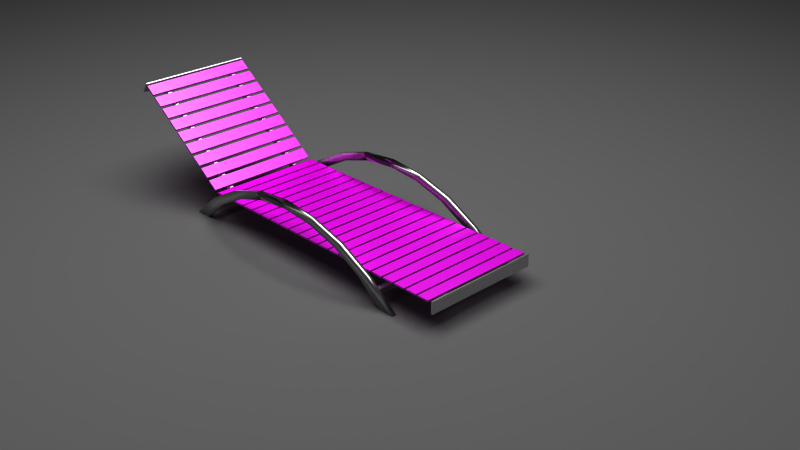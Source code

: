 # Source: chair_deck0000.blend  (saved by Blender 2.62.3; exported with 4.5.12 LTS)
import bpy
from mathutils import Matrix  # noqa: F401  (used for matrix-valued properties, if any)

bpy.ops.wm.read_factory_settings(use_empty=True)
scene = bpy.context.scene
scene.name = 'Scene'

# ---- collections
col_collection_1 = bpy.data.collections.new('Collection 1'); scene.collection.children.link(col_collection_1)

# ---- images (referenced by path relative to the original .blend; pixels are not part of the script)
import os
ASSET_DIR = os.environ.get("B2B_ASSET_DIR", "")  # directory of the original .blend (textures are referenced by path, not embedded)
HERE = os.path.dirname(os.path.abspath(__file__))  # packed textures are extracted next to this script under _unpacked/

def load_image(name, relpath, width, height, colorspace="sRGB"):
    """Load a texture the original file referenced (path relative to the .blend, or extracted next to this script)."""
    p = next((c for c in (os.path.join(HERE, relpath), os.path.join(ASSET_DIR, relpath)) if relpath and os.path.exists(c)), "")
    if p:
        img = bpy.data.images.load(p, check_existing=True)
        img.name = name
    else:  # same state as the original file: an image datablock whose file is absent (Cycles renders it pink)
        img = bpy.data.images.new(name, width, height)
        img.source = "FILE"
        img.filepath = "//" + (relpath or name)
    img.colorspace_settings.name = colorspace
    return img
img_wood0000_jpg = load_image('wood0000.jpg', 'wood0000.jpg', 1024, 1024, 'Non-Color')

# ---- materials (node trees are filled in below, after node groups)
mat_material = bpy.data.materials.new('Material')
mat_material.alpha_threshold = 0.0
mat_material.roughness = 0.5
mat_material.line_color = (0.0, 0.0, 0.0, 1.0)
mat_material_001 = bpy.data.materials.new('Material.001')
mat_material_001.alpha_threshold = 0.0
mat_material_001.roughness = 0.5
mat_material_001.line_color = (0.0, 0.0, 0.0, 1.0)
mat_chrome = bpy.data.materials.new('Chrome')
mat_chrome.alpha_threshold = 0.0
mat_chrome.roughness = 0.5
mat_chrome.line_color = (0.0, 0.0, 0.0, 1.0)
mat_wood = bpy.data.materials.new('Wood')
mat_wood.alpha_threshold = 0.0
mat_wood.roughness = 0.5
mat_wood.line_color = (0.0, 0.0, 0.0, 1.0)

# ---- material node trees
mat_material.use_nodes = True; mat_material.node_tree.nodes.clear()
_N = mat_material.node_tree.nodes; _L = mat_material.node_tree.links
n0 = _N.new('ShaderNodeOutputMaterial'); n0.name = 'Material Output'; n0.location = (300, 300)
n0.width = 120
n1 = _N.new('ShaderNodeEmission'); n1.name = 'Emission'; n1.location = (100, 300)
n1.width = 150
n1.inputs[0].default_value = (0.8, 0.8, 0.8, 1.0)
n1.inputs[1].default_value = 5.0
_L.new(n1.outputs[0], n0.inputs[0])
n0.is_active_output = True
mat_material_001.use_nodes = True; mat_material_001.node_tree.nodes.clear()
_N = mat_material_001.node_tree.nodes; _L = mat_material_001.node_tree.links
n0 = _N.new('ShaderNodeOutputMaterial'); n0.name = 'Material Output'; n0.location = (300, 300)
n0.width = 120
n1 = _N.new('ShaderNodeBsdfDiffuse'); n1.name = 'Diffuse BSDF'; n1.location = (10, 300)
n1.inputs[0].default_value = (0.3467, 0.3467, 0.3467, 1.0)
_L.new(n1.outputs[0], n0.inputs[0])
n0.is_active_output = True
mat_chrome.use_nodes = True; mat_chrome.node_tree.nodes.clear()
_N = mat_chrome.node_tree.nodes; _L = mat_chrome.node_tree.links
n0 = _N.new('ShaderNodeOutputMaterial'); n0.name = 'Material Output'; n0.location = (300, 300)
n0.width = 120
n1 = _N.new('ShaderNodeMixShader'); n1.name = 'Mix Shader'; n1.location = (100, 300)
n1.width = 150
n1.inputs[0].default_value = 0.7
n2 = _N.new('ShaderNodeBsdfDiffuse'); n2.name = 'Diffuse BSDF'; n2.location = (-100, 300)
n3 = _N.new('ShaderNodeBsdfAnisotropic'); n3.name = 'Glossy BSDF'; n3.location = (-100, 300)
n3.distribution = 'BECKMANN'
n3.inputs[1].default_value = 0.4472
_L.new(n1.outputs[0], n0.inputs[0])
_L.new(n2.outputs[0], n1.inputs[1])
_L.new(n3.outputs[0], n1.inputs[2])
n0.is_active_output = True
mat_wood.use_nodes = True; mat_wood.node_tree.nodes.clear()
_N = mat_wood.node_tree.nodes; _L = mat_wood.node_tree.links
n0 = _N.new('ShaderNodeOutputMaterial'); n0.name = 'Material Output'; n0.location = (300, 300)
n0.width = 120
n1 = _N.new('ShaderNodeMixShader'); n1.name = 'Mix Shader'; n1.location = (100, 300)
n1.width = 150
n1.inputs[0].default_value = 0.3
n2 = _N.new('ShaderNodeBsdfDiffuse'); n2.name = 'Diffuse BSDF'; n2.location = (-100, 300)
n3 = _N.new('ShaderNodeBsdfAnisotropic'); n3.name = 'Glossy BSDF'; n3.location = (-100, 300)
n3.distribution = 'BECKMANN'
n3.inputs[1].default_value = 0.4472
n4 = _N.new('ShaderNodeTexImage'); n4.name = 'Image Texture'; n4.location = (-300, 300)
n4.width = 150
n4.image = img_wood0000_jpg
n5 = _N.new('ShaderNodeTexCoord'); n5.name = 'Texture Coordinate'; n5.location = (-500, 300)
n5.width = 150
_L.new(n1.outputs[0], n0.inputs[0])
_L.new(n2.outputs[0], n1.inputs[1])
_L.new(n3.outputs[0], n1.inputs[2])
_L.new(n4.outputs[0], n2.inputs[0])
_L.new(n5.outputs[2], n4.inputs[0])
n0.is_active_output = True

# ---- world
world_world = bpy.data.worlds.new('World'); scene.world = world_world
world_world.color = (0.05088, 0.05088, 0.05088)
world_world.use_sun_shadow = False
world_world.sun_shadow_jitter_overblur = 0.0
world_world.cycles.sampling_method = 'MANUAL'
world_world.cycles.sample_map_resolution = 256

# ---- cameras
cam_camera = bpy.data.cameras.new('Camera')
cam_camera.clip_end = 100.0
cam_camera.lens = 45.0
cam_camera.sensor_width = 32.0
cam_camera.sensor_height = 18.0
cam_camera.ortho_scale = 7.314
cam_camera.dof.focus_distance = 0.0

# ---- meshes
me_plane_001 = bpy.data.meshes.new('Plane.001')
me_plane_001.from_pydata([(1.0, -1.0, 0.0), (-1.0, -1.0, 0.0), (1.0, 1.0, 0.0), (-1.0, 1.0, 0.0)], [], [(2, 3, 1, 0)])
me_plane_001.materials.append(mat_material)
me_plane_001.use_remesh_preserve_volume = False
me_plane_001.use_remesh_preserve_attributes = False
me_plane_001.use_mirror_vertex_groups = False
me_plane_001.update()
me_plane = bpy.data.meshes.new('Plane')
me_plane.from_pydata([(1.0, -1.0, 0.0), (-1.0, -1.0, 0.0), (1.0, 1.0, 0.0), (-1.0, 1.0, 0.0)], [], [(2, 3, 1, 0)])
me_plane.materials.append(mat_material_001)
me_plane.use_remesh_preserve_volume = False
me_plane.use_remesh_preserve_attributes = False
me_plane.use_mirror_vertex_groups = False
me_plane.update()
me_circle = bpy.data.meshes.new('Circle')
me_circle.from_pydata([(1.141, 0.5407, 0.2945), (1.141, 0.5407, -0.2945), (1.093, 0.5041, -0.2945), (1.093, 0.5041, 0.2945), (1.146, 0.5344, 0.2945), (1.146, 0.5344, -0.2945), (1.097, 0.4977, -0.2945), (1.097, 0.4977, 0.2945), (1.08, 0.4949, 0.2945), (1.08, 0.4949, -0.2945), (1.032, 0.4582, -0.2945), (1.032, 0.4582, 0.2945), (1.085, 0.4886, 0.2945), (1.085, 0.4886, -0.2945), (1.037, 0.4519, -0.2945), (1.037, 0.4519, 0.2945), (1.02, 0.4491, 0.2945), (1.02, 0.4491, -0.2945), (0.9711, 0.4124, -0.2945), (0.9711, 0.4124, 0.2945), (1.024, 0.4427, 0.2945), (1.024, 0.4427, -0.2945), (0.9759, 0.406, -0.2945), (0.9759, 0.406, 0.2945), (0.959, 0.4032, 0.2945), (0.959, 0.4032, -0.2945), (0.9105, 0.3665, -0.2945), (0.9105, 0.3665, 0.2945), (0.9638, 0.3969, 0.2945), (0.9638, 0.3969, -0.2945), (0.9152, 0.3602, -0.2945), (0.9152, 0.3602, 0.2945), (0.8983, 0.3574, 0.2945), (0.8983, 0.3574, -0.2945), (0.8498, 0.3207, -0.2945), (0.8498, 0.3207, 0.2945), (0.9031, 0.351, 0.2945), (0.9031, 0.351, -0.2945), (0.8546, 0.3144, -0.2945), (0.8546, 0.3144, 0.2945), (0.8376, 0.3115, 0.2945), (0.8376, 0.3115, -0.2945), (0.7891, 0.2749, -0.2945), (0.7891, 0.2749, 0.2945), (0.8424, 0.3052, 0.2945), (0.8424, 0.3052, -0.2945), (0.7939, 0.2685, -0.2945), (0.7939, 0.2685, 0.2945), (0.7769, 0.2657, 0.2945), (0.7769, 0.2657, -0.2945), (0.7284, 0.229, -0.2945), (0.7284, 0.229, 0.2945), (0.7817, 0.2594, 0.2945), (0.7817, 0.2594, -0.2945), (0.7332, 0.2227, -0.2945), (0.7332, 0.2227, 0.2945), (0.7163, 0.2198, 0.2945), (0.7163, 0.2198, -0.2945), (0.6677, 0.1832, -0.2945), (0.6677, 0.1832, 0.2945), (0.721, 0.2135, 0.2945), (0.721, 0.2135, -0.2945), (0.6725, 0.1768, -0.2945), (0.6725, 0.1768, 0.2945), (0.6556, 0.174, 0.2945), (0.6556, 0.174, -0.2945), (0.607, 0.1373, -0.2945), (0.607, 0.1373, 0.2945), (0.6604, 0.1677, 0.2945), (0.6604, 0.1677, -0.2945), (0.6118, 0.131, -0.2945), (0.6118, 0.131, 0.2945), (1.185, 0.5029, 0.2945), (1.185, 0.5029, -0.2945), (1.15, 0.5528, -0.2945), (1.15, 0.5528, 0.2945), (1.178, 0.4984, 0.2945), (1.178, 0.4984, -0.2945), (1.143, 0.5482, -0.2945), (1.143, 0.5482, 0.2945), (-0.8923, 0.0733, 0.2945), (-0.8923, 0.0733, -0.2945), (-0.8923, 0.1341, -0.2945), (-0.8923, 0.1341, 0.2945), (-0.9002, 0.0733, 0.2945), (-0.9002, 0.0733, -0.2945), (-0.9002, 0.1341, -0.2945), (-0.9002, 0.1341, 0.2945), (-0.8741, 0.1224, 0.2945), (-0.8741, 0.1224, -0.2945), (-0.8132, 0.1224, -0.2945), (-0.8132, 0.1224, 0.2945), (-0.8741, 0.1303, 0.2945), (-0.8741, 0.1303, -0.2945), (-0.8132, 0.1303, -0.2945), (-0.8132, 0.1303, 0.2945), (-0.8041, 0.1224, 0.2945), (-0.8041, 0.1224, -0.2945), (-0.7432, 0.1224, -0.2945), (-0.7432, 0.1224, 0.2945), (-0.8041, 0.1303, 0.2945), (-0.8041, 0.1303, -0.2945), (-0.7432, 0.1303, -0.2945), (-0.7432, 0.1303, 0.2945), (-0.7341, 0.1224, 0.2945), (-0.7341, 0.1224, -0.2945), (-0.6733, 0.1224, -0.2945), (-0.6733, 0.1224, 0.2945), (-0.7341, 0.1303, 0.2945), (-0.7341, 0.1303, -0.2945), (-0.6733, 0.1303, -0.2945), (-0.6733, 0.1303, 0.2945), (-0.6641, 0.1224, 0.2945), (-0.6641, 0.1224, -0.2945), (-0.6033, 0.1224, -0.2945), (-0.6033, 0.1224, 0.2945), (-0.6641, 0.1303, 0.2945), (-0.6641, 0.1303, -0.2945), (-0.6033, 0.1303, -0.2945), (-0.6033, 0.1303, 0.2945), (-0.5942, 0.1224, 0.2945), (-0.5942, 0.1224, -0.2945), (-0.5333, 0.1224, -0.2945), (-0.5333, 0.1224, 0.2945), (-0.5942, 0.1303, 0.2945), (-0.5942, 0.1303, -0.2945), (-0.5333, 0.1303, -0.2945), (-0.5333, 0.1303, 0.2945), (-0.5242, 0.1224, 0.2945), (-0.5242, 0.1224, -0.2945), (-0.4634, 0.1224, -0.2945), (-0.4634, 0.1224, 0.2945), (-0.5242, 0.1303, 0.2945), (-0.5242, 0.1303, -0.2945), (-0.4634, 0.1303, -0.2945), (-0.4634, 0.1303, 0.2945), (-0.4542, 0.1224, 0.2945), (-0.4542, 0.1224, -0.2945), (-0.3934, 0.1224, -0.2945), (-0.3934, 0.1224, 0.2945), (-0.4542, 0.1303, 0.2945), (-0.4542, 0.1303, -0.2945), (-0.3934, 0.1303, -0.2945), (-0.3934, 0.1303, 0.2945), (-0.3843, 0.1224, 0.2945), (-0.3843, 0.1224, -0.2945), (-0.3234, 0.1224, -0.2945), (-0.3234, 0.1224, 0.2945), (-0.3843, 0.1303, 0.2945), (-0.3843, 0.1303, -0.2945), (-0.3234, 0.1303, -0.2945), (-0.3234, 0.1303, 0.2945), (-0.3143, 0.1224, 0.2945), (-0.3143, 0.1224, -0.2945), (-0.2535, 0.1224, -0.2945), (-0.2535, 0.1224, 0.2945), (-0.3143, 0.1303, 0.2945), (-0.3143, 0.1303, -0.2945), (-0.2535, 0.1303, -0.2945), (-0.2535, 0.1303, 0.2945), (-0.2443, 0.1224, 0.2945), (-0.2443, 0.1224, -0.2945), (-0.1835, 0.1224, -0.2945), (-0.1835, 0.1224, 0.2945), (-0.2443, 0.1303, 0.2945), (-0.2443, 0.1303, -0.2945), (-0.1835, 0.1303, -0.2945), (-0.1835, 0.1303, 0.2945), (-0.1744, 0.1224, 0.2945), (-0.1744, 0.1224, -0.2945), (-0.1135, 0.1224, -0.2945), (-0.1135, 0.1224, 0.2945), (-0.1744, 0.1303, 0.2945), (-0.1744, 0.1303, -0.2945), (-0.1135, 0.1303, -0.2945), (-0.1135, 0.1303, 0.2945), (-0.1044, 0.1224, 0.2945), (-0.1044, 0.1224, -0.2945), (-0.04354, 0.1224, -0.2945), (-0.04354, 0.1224, 0.2945), (-0.1044, 0.1303, 0.2945), (-0.1044, 0.1303, -0.2945), (-0.04354, 0.1303, -0.2945), (-0.04354, 0.1303, 0.2945), (-0.03441, 0.1224, 0.2945), (-0.03441, 0.1224, -0.2945), (0.02643, 0.1224, -0.2945), (0.02643, 0.1224, 0.2945), (-0.03441, 0.1303, 0.2945), (-0.03441, 0.1303, -0.2945), (0.02643, 0.1303, -0.2945), (0.02643, 0.1303, 0.2945), (0.03556, 0.1224, 0.2945), (0.03556, 0.1224, -0.2945), (0.0964, 0.1224, -0.2945), (0.0964, 0.1224, 0.2945), (0.03556, 0.1303, 0.2945), (0.03556, 0.1303, -0.2945), (0.0964, 0.1303, -0.2945), (0.0964, 0.1303, 0.2945), (0.1055, 0.1224, 0.2945), (0.1055, 0.1224, -0.2945), (0.1664, 0.1224, -0.2945), (0.1664, 0.1224, 0.2945), (0.1055, 0.1303, 0.2945), (0.1055, 0.1303, -0.2945), (0.1664, 0.1303, -0.2945), (0.1664, 0.1303, 0.2945), (0.1755, 0.1224, 0.2945), (0.1755, 0.1224, -0.2945), (0.2363, 0.1224, -0.2945), (0.2363, 0.1224, 0.2945), (0.1755, 0.1303, 0.2945), (0.1755, 0.1303, -0.2945), (0.2363, 0.1303, -0.2945), (0.2363, 0.1303, 0.2945), (0.2455, 0.1224, 0.2945), (0.2455, 0.1224, -0.2945), (0.3063, 0.1224, -0.2945), (0.3063, 0.1224, 0.2945), (0.2455, 0.1303, 0.2945), (0.2455, 0.1303, -0.2945), (0.3063, 0.1303, -0.2945), (0.3063, 0.1303, 0.2945), (0.3154, 0.1224, 0.2945), (0.3154, 0.1224, -0.2945), (0.3763, 0.1224, -0.2945), (0.3763, 0.1224, 0.2945), (0.3154, 0.1303, 0.2945), (0.3154, 0.1303, -0.2945), (0.3763, 0.1303, -0.2945), (0.3763, 0.1303, 0.2945), (0.3854, 0.1224, 0.2945), (0.3854, 0.1224, -0.2945), (0.4463, 0.1224, -0.2945), (0.4463, 0.1224, 0.2945), (0.3854, 0.1303, 0.2945), (0.3854, 0.1303, -0.2945), (0.4463, 0.1303, -0.2945), (0.4463, 0.1303, 0.2945), (0.4554, 0.1224, 0.2945), (0.4554, 0.1224, -0.2945), (0.5162, 0.1224, -0.2945), (0.5162, 0.1224, 0.2945), (0.4554, 0.1303, 0.2945), (0.4554, 0.1303, -0.2945), (0.5162, 0.1303, -0.2945), (0.5162, 0.1303, 0.2945), (0.5254, 0.1224, 0.2945), (0.5254, 0.1224, -0.2945), (0.5862, 0.1224, -0.2945), (0.5862, 0.1224, 0.2945), (0.5254, 0.1303, 0.2945), (0.5254, 0.1303, -0.2945), (0.5862, 0.1303, -0.2945), (0.5862, 0.1303, 0.2945), (0.5821, 0.05459, 0.3202), (0.5821, 0.05459, -0.3202), (0.6088, 0.05459, -0.3202), (0.6088, 0.05459, 0.3202), (0.5821, 0.08124, 0.3202), (0.5821, 0.08124, -0.3202), (0.6088, 0.08124, -0.3202), (0.6088, 0.08124, 0.3202), (-0.6065, 0.05459, 0.3202), (-0.6065, 0.05459, -0.3202), (-0.5798, 0.05459, -0.3202), (-0.5798, 0.05459, 0.3202), (-0.6065, 0.08124, 0.3202), (-0.6065, 0.08124, -0.3202), (-0.5798, 0.08124, -0.3202), (-0.5798, 0.08124, 0.3202), (-0.8909, 0.08245, 0.2082), (-0.8909, 0.08245, 0.188), (1.172, 0.5127, 0.188), (1.172, 0.5127, 0.2082), (-0.8909, 0.1221, 0.2082), (-0.8909, 0.1221, 0.188), (1.153, 0.539, 0.188), (1.153, 0.539, 0.2082), (0.6043, 0.08245, 0.2082), (0.6043, 0.1221, 0.2082), (0.6043, 0.08245, 0.188), (0.6043, 0.1221, 0.188), (-0.8909, 0.08245, -0.188), (-0.8909, 0.08245, -0.2082), (1.172, 0.5127, -0.2082), (1.172, 0.5127, -0.188), (-0.8909, 0.1221, -0.188), (-0.8909, 0.1221, -0.2082), (1.153, 0.539, -0.2082), (1.153, 0.539, -0.188), (0.6043, 0.08245, -0.188), (0.6043, 0.1221, -0.188), (0.6043, 0.08245, -0.2082), (0.6043, 0.1221, -0.2082), (0.0, 0.2953, -0.317), (-0.1951, 0.2761, -0.317), (-0.3827, 0.2192, -0.317), (-0.5556, 0.1268, -0.317), (-0.7071, 0.002406, -0.317), (0.7071, 0.002407, -0.317), (0.5556, 0.1268, -0.317), (0.3827, 0.2192, -0.317), (0.1951, 0.2761, -0.317), (0.0, 0.2953, -0.3368), (-0.1951, 0.2761, -0.3368), (-0.3827, 0.2192, -0.3368), (-0.5556, 0.1268, -0.3368), (-0.7071, 0.002406, -0.3368), (0.7071, 0.002407, -0.3368), (0.5556, 0.1268, -0.3368), (0.3827, 0.2192, -0.3368), (0.1951, 0.2761, -0.3368), (-6.344e-08, 0.259, -0.3181), (-0.1725, 0.242, -0.3181), (-0.3384, 0.1917, -0.3181), (-0.4914, 0.11, -0.3181), (-0.6254, 3.159e-06, -0.3181), (0.6254, 3.994e-06, -0.3181), (0.4914, 0.11, -0.3181), (0.3384, 0.1917, -0.3181), (0.1725, 0.242, -0.3181), (-6.344e-08, 0.259, -0.3356), (-0.1725, 0.242, -0.3356), (-0.3384, 0.1917, -0.3356), (-0.4914, 0.11, -0.3356), (-0.6254, 3.159e-06, -0.3356), (0.6254, 3.994e-06, -0.3356), (0.4914, 0.11, -0.3356), (0.3384, 0.1917, -0.3356), (0.1725, 0.242, -0.3356), (0.0, 0.2953, 0.317), (-0.1951, 0.2761, 0.317), (-0.3827, 0.2192, 0.317), (-0.5556, 0.1268, 0.317), (-0.7071, 0.002406, 0.317), (0.7071, 0.002407, 0.317), (0.5556, 0.1268, 0.317), (0.3827, 0.2192, 0.317), (0.1951, 0.2761, 0.317), (0.0, 0.2953, 0.3368), (-0.1951, 0.2761, 0.3368), (-0.3827, 0.2192, 0.3368), (-0.5556, 0.1268, 0.3368), (-0.7071, 0.002406, 0.3368), (0.7071, 0.002407, 0.3368), (0.5556, 0.1268, 0.3368), (0.3827, 0.2192, 0.3368), (0.1951, 0.2761, 0.3368), (-6.344e-08, 0.259, 0.3181), (-0.1725, 0.242, 0.3181), (-0.3384, 0.1917, 0.3181), (-0.4914, 0.11, 0.3181), (-0.6254, 3.159e-06, 0.3181), (0.6254, 3.994e-06, 0.3181), (0.4914, 0.11, 0.3181), (0.3384, 0.1917, 0.3181), (0.1725, 0.242, 0.3181), (-6.344e-08, 0.259, 0.3356), (-0.1725, 0.242, 0.3356), (-0.3384, 0.1917, 0.3356), (-0.4914, 0.11, 0.3356), (-0.6254, 3.159e-06, 0.3356), (0.6254, 3.994e-06, 0.3356), (0.4914, 0.11, 0.3356), (0.3384, 0.1917, 0.3356), (0.1725, 0.242, 0.3356)], [], [(4, 5, 1, 0), (5, 6, 2, 1), (6, 7, 3, 2), (7, 4, 0, 3), (0, 1, 2, 3), (7, 6, 5, 4), (12, 13, 9, 8), (13, 14, 10, 9), (14, 15, 11, 10), (15, 12, 8, 11), (8, 9, 10, 11), (15, 14, 13, 12), (20, 21, 17, 16), (21, 22, 18, 17), (22, 23, 19, 18), (23, 20, 16, 19), (16, 17, 18, 19), (23, 22, 21, 20), (28, 29, 25, 24), (29, 30, 26, 25), (30, 31, 27, 26), (31, 28, 24, 27), (24, 25, 26, 27), (31, 30, 29, 28), (36, 37, 33, 32), (37, 38, 34, 33), (38, 39, 35, 34), (39, 36, 32, 35), (32, 33, 34, 35), (39, 38, 37, 36), (44, 45, 41, 40), (45, 46, 42, 41), (46, 47, 43, 42), (47, 44, 40, 43), (40, 41, 42, 43), (47, 46, 45, 44), (52, 53, 49, 48), (53, 54, 50, 49), (54, 55, 51, 50), (55, 52, 48, 51), (48, 49, 50, 51), (55, 54, 53, 52), (60, 61, 57, 56), (61, 62, 58, 57), (62, 63, 59, 58), (63, 60, 56, 59), (56, 57, 58, 59), (63, 62, 61, 60), (68, 69, 65, 64), (69, 70, 66, 65), (70, 71, 67, 66), (71, 68, 64, 67), (64, 65, 66, 67), (71, 70, 69, 68), (76, 77, 73, 72), (77, 78, 74, 73), (78, 79, 75, 74), (79, 76, 72, 75), (72, 73, 74, 75), (79, 78, 77, 76), (84, 85, 81, 80), (85, 86, 82, 81), (86, 87, 83, 82), (87, 84, 80, 83), (80, 81, 82, 83), (87, 86, 85, 84), (92, 93, 89, 88), (93, 94, 90, 89), (94, 95, 91, 90), (95, 92, 88, 91), (88, 89, 90, 91), (95, 94, 93, 92), (100, 101, 97, 96), (101, 102, 98, 97), (102, 103, 99, 98), (103, 100, 96, 99), (96, 97, 98, 99), (103, 102, 101, 100), (108, 109, 105, 104), (109, 110, 106, 105), (110, 111, 107, 106), (111, 108, 104, 107), (104, 105, 106, 107), (111, 110, 109, 108), (116, 117, 113, 112), (117, 118, 114, 113), (118, 119, 115, 114), (119, 116, 112, 115), (112, 113, 114, 115), (119, 118, 117, 116), (124, 125, 121, 120), (125, 126, 122, 121), (126, 127, 123, 122), (127, 124, 120, 123), (120, 121, 122, 123), (127, 126, 125, 124), (132, 133, 129, 128), (133, 134, 130, 129), (134, 135, 131, 130), (135, 132, 128, 131), (128, 129, 130, 131), (135, 134, 133, 132), (140, 141, 137, 136), (141, 142, 138, 137), (142, 143, 139, 138), (143, 140, 136, 139), (136, 137, 138, 139), (143, 142, 141, 140), (148, 149, 145, 144), (149, 150, 146, 145), (150, 151, 147, 146), (151, 148, 144, 147), (144, 145, 146, 147), (151, 150, 149, 148), (156, 157, 153, 152), (157, 158, 154, 153), (158, 159, 155, 154), (159, 156, 152, 155), (152, 153, 154, 155), (159, 158, 157, 156), (164, 165, 161, 160), (165, 166, 162, 161), (166, 167, 163, 162), (167, 164, 160, 163), (160, 161, 162, 163), (167, 166, 165, 164), (172, 173, 169, 168), (173, 174, 170, 169), (174, 175, 171, 170), (175, 172, 168, 171), (168, 169, 170, 171), (175, 174, 173, 172), (180, 181, 177, 176), (181, 182, 178, 177), (182, 183, 179, 178), (183, 180, 176, 179), (176, 177, 178, 179), (183, 182, 181, 180), (188, 189, 185, 184), (189, 190, 186, 185), (190, 191, 187, 186), (191, 188, 184, 187), (184, 185, 186, 187), (191, 190, 189, 188), (196, 197, 193, 192), (197, 198, 194, 193), (198, 199, 195, 194), (199, 196, 192, 195), (192, 193, 194, 195), (199, 198, 197, 196), (204, 205, 201, 200), (205, 206, 202, 201), (206, 207, 203, 202), (207, 204, 200, 203), (200, 201, 202, 203), (207, 206, 205, 204), (212, 213, 209, 208), (213, 214, 210, 209), (214, 215, 211, 210), (215, 212, 208, 211), (208, 209, 210, 211), (215, 214, 213, 212), (220, 221, 217, 216), (221, 222, 218, 217), (222, 223, 219, 218), (223, 220, 216, 219), (216, 217, 218, 219), (223, 222, 221, 220), (228, 229, 225, 224), (229, 230, 226, 225), (230, 231, 227, 226), (231, 228, 224, 227), (224, 225, 226, 227), (231, 230, 229, 228), (236, 237, 233, 232), (237, 238, 234, 233), (238, 239, 235, 234), (239, 236, 232, 235), (232, 233, 234, 235), (239, 238, 237, 236), (244, 245, 241, 240), (245, 246, 242, 241), (246, 247, 243, 242), (247, 244, 240, 243), (240, 241, 242, 243), (247, 246, 245, 244), (252, 253, 249, 248), (253, 254, 250, 249), (254, 255, 251, 250), (255, 252, 248, 251), (248, 249, 250, 251), (255, 254, 253, 252), (260, 261, 257, 256), (261, 262, 258, 257), (262, 263, 259, 258), (263, 260, 256, 259), (256, 257, 258, 259), (263, 262, 261, 260), (268, 269, 265, 264), (269, 270, 266, 265), (270, 271, 267, 266), (271, 268, 264, 267), (264, 265, 266, 267), (271, 270, 269, 268), (276, 277, 273, 272), (282, 283, 278, 274), (278, 279, 275, 274), (280, 281, 276, 272), (280, 282, 274, 275), (281, 283, 277, 276), (283, 281, 279, 278), (282, 280, 272, 273), (281, 280, 275, 279), (283, 282, 273, 277), (288, 289, 285, 284), (294, 295, 290, 286), (290, 291, 287, 286), (292, 293, 288, 284), (292, 294, 286, 287), (293, 295, 289, 288), (295, 293, 291, 290), (294, 292, 284, 285), (293, 292, 287, 291), (295, 294, 285, 289), (308, 299, 298, 307), (311, 302, 301, 310), (309, 300, 299, 308), (312, 303, 302, 311), (313, 304, 303, 312), (306, 297, 296, 305), (313, 304, 296, 305), (307, 298, 297, 306), (326, 325, 316, 317), (329, 328, 319, 320), (327, 326, 317, 318), (330, 329, 320, 321), (331, 330, 321, 322), (324, 323, 314, 315), (331, 323, 314, 322), (325, 324, 315, 316), (311, 310, 328, 329), (322, 321, 303, 304), (315, 314, 296, 297), (312, 311, 329, 330), (322, 314, 296, 304), (316, 315, 297, 298), (300, 309, 327, 318), (313, 312, 330, 331), (306, 305, 323, 324), (317, 316, 298, 299), (313, 305, 323, 331), (307, 306, 324, 325), (318, 317, 299, 300), (319, 328, 310, 301), (308, 307, 325, 326), (320, 319, 301, 302), (309, 308, 326, 327), (321, 320, 302, 303), (343, 334, 335, 344), (346, 337, 338, 347), (344, 335, 336, 345), (347, 338, 339, 348), (348, 339, 340, 349), (341, 332, 333, 342), (341, 332, 340, 349), (342, 333, 334, 343), (353, 352, 361, 362), (356, 355, 364, 365), (354, 353, 362, 363), (357, 356, 365, 366), (358, 357, 366, 367), (351, 350, 359, 360), (358, 350, 359, 367), (352, 351, 360, 361), (365, 364, 346, 347), (340, 339, 357, 358), (333, 332, 350, 351), (366, 365, 347, 348), (340, 332, 350, 358), (334, 333, 351, 352), (354, 363, 345, 336), (367, 366, 348, 349), (360, 359, 341, 342), (335, 334, 352, 353), (367, 359, 341, 349), (361, 360, 342, 343), (336, 335, 353, 354), (337, 346, 364, 355), (362, 361, 343, 344), (338, 337, 355, 356), (363, 362, 344, 345), (339, 338, 356, 357)])
me_circle.polygons.foreach_set('use_smooth', [0, 0, 0, 0, 0, 0, 0, 0, 0, 0, 0, 0, 0, 0, 0, 0, 0, 0, 0, 0, 0, 0, 0, 0, 0, 0, 0, 0, 0, 0, 0, 0, 0, 0, 0, 0, 0, 0, 0, 0, 0, 0, 0, 0, 0, 0, 0, 0, 0, 0, 0, 0, 0, 0, 0, 0, 0, 0, 0, 0, 0, 0, 0, 0, 0, 0, 0, 0, 0, 0, 0, 0, 0, 0, 0, 0, 0, 0, 0, 0, 0, 0, 0, 0, 0, 0, 0, 0, 0, 0, 0, 0, 0, 0, 0, 0, 0, 0, 0, 0, 0, 0, 0, 0, 0, 0, 0, 0, 0, 0, 0, 0, 0, 0, 0, 0, 0, 0, 0, 0, 0, 0, 0, 0, 0, 0, 0, 0, 0, 0, 0, 0, 0, 0, 0, 0, 0, 0, 0, 0, 0, 0, 0, 0, 0, 0, 0, 0, 0, 0, 0, 0, 0, 0, 0, 0, 0, 0, 0, 0, 0, 0, 0, 0, 0, 0, 0, 0, 0, 0, 0, 0, 0, 0, 0, 0, 0, 0, 0, 0, 0, 0, 0, 0, 0, 0, 0, 0, 0, 0, 0, 0, 0, 0, 0, 0, 0, 0, 0, 0, 0, 0, 0, 0, 0, 0, 0, 0, 0, 0, 0, 0, 0, 0, 0, 0, 0, 0, 0, 0, 0, 0, 0, 0, 1, 1, 1, 1, 1, 1, 1, 1, 1, 1, 1, 1, 1, 1, 1, 1, 1, 1, 1, 1, 1, 1, 1, 1, 1, 1, 1, 1, 1, 1, 1, 1, 1, 1, 1, 1, 1, 1, 1, 1, 1, 1, 1, 1, 1, 1, 1, 1, 1, 1, 1, 1, 1, 1, 1, 1, 1, 1, 1, 1, 1, 1, 1, 1, 1, 1, 1, 1])
me_circle.polygons.foreach_set('material_index', [1, 1, 1, 1, 1, 1, 1, 1, 1, 1, 1, 1, 1, 1, 1, 1, 1, 1, 1, 1, 1, 1, 1, 1, 1, 1, 1, 1, 1, 1, 1, 1, 1, 1, 1, 1, 1, 1, 1, 1, 1, 1, 1, 1, 1, 1, 1, 1, 1, 1, 1, 1, 1, 1, 0, 0, 0, 0, 0, 0, 0, 0, 0, 0, 0, 0, 1, 1, 1, 1, 1, 1, 1, 1, 1, 1, 1, 1, 1, 1, 1, 1, 1, 1, 1, 1, 1, 1, 1, 1, 1, 1, 1, 1, 1, 1, 1, 1, 1, 1, 1, 1, 1, 1, 1, 1, 1, 1, 1, 1, 1, 1, 1, 1, 1, 1, 1, 1, 1, 1, 1, 1, 1, 1, 1, 1, 1, 1, 1, 1, 1, 1, 1, 1, 1, 1, 1, 1, 1, 1, 1, 1, 1, 1, 1, 1, 1, 1, 1, 1, 1, 1, 1, 1, 1, 1, 1, 1, 1, 1, 1, 1, 1, 1, 1, 1, 1, 1, 1, 1, 1, 1, 1, 1, 1, 1, 1, 1, 1, 1, 1, 1, 1, 1, 1, 1, 1, 1, 1, 1, 1, 1, 0, 0, 0, 0, 0, 0, 0, 0, 0, 0, 0, 0, 0, 0, 0, 0, 0, 0, 0, 0, 0, 0, 0, 0, 0, 0, 0, 0, 0, 0, 0, 0, 0, 0, 0, 0, 0, 0, 0, 0, 0, 0, 0, 0, 0, 0, 0, 0, 0, 0, 0, 0, 0, 0, 0, 0, 0, 0, 0, 0, 0, 0, 0, 0, 0, 0, 0, 0, 0, 0, 0, 0, 0, 0, 0, 0, 0, 0, 0, 0, 0, 0, 0, 0, 0, 0, 0, 0, 0, 0, 0, 0, 0, 0, 0, 0, 0, 0, 0, 0])
_uv = me_circle.uv_layers.new(name='UVMap')
_uv.uv.foreach_set('vector', [0.7877, 1.154, 0.284, 1.154, 0.284, 1.142, 0.7877, 1.142, 0.284, 1.154, 0.284, 1.036, 0.284, 1.025, 0.284, 1.142, 0.284, 1.036, 0.7877, 1.036, 0.7877, 1.025, 0.284, 1.025, 0.7877, 1.036, 0.7877, 1.154, 0.7877, 1.142, 0.7877, 1.025, 0.7877, 1.142, 0.284, 1.142, 0.284, 1.025, 0.7877, 1.025, 0.7877, 1.036, 0.284, 1.036, 0.284, 1.154, 0.7877, 1.154, 0.7877, 1.007, 0.284, 1.007, 0.284, 0.9955, 0.7877, 0.9955, 0.284, 1.007, 0.284, 0.8898, 0.284, 0.8783, 0.284, 0.9955, 0.284, 0.8898, 0.7877, 0.8898, 0.7877, 0.8783, 0.284, 0.8783, 0.7877, 0.8898, 0.7877, 1.007, 0.7877, 0.9955, 0.7877, 0.8783, 0.7877, 0.9955, 0.284, 0.9955, 0.284, 0.8783, 0.7877, 0.8783, 0.7877, 0.8898, 0.284, 0.8898, 0.284, 1.007, 0.7877, 1.007, 0.7877, 0.8605, 0.284, 0.8605, 0.284, 0.8489, 0.7877, 0.8489, 0.284, 0.8605, 0.284, 0.7432, 0.284, 0.7317, 0.284, 0.8489, 0.284, 0.7432, 0.7877, 0.7432, 0.7877, 0.7317, 0.284, 0.7317, 0.7877, 0.7432, 0.7877, 0.8605, 0.7877, 0.8489, 0.7877, 0.7317, 0.7877, 0.8489, 0.284, 0.8489, 0.284, 0.7317, 0.7877, 0.7317, 0.7877, 0.7432, 0.284, 0.7432, 0.284, 0.8605, 0.7877, 0.8605, 0.7877, 0.7139, 0.284, 0.7139, 0.284, 0.7024, 0.7877, 0.7024, 0.284, 0.7139, 0.284, 0.5966, 0.284, 0.5851, 0.284, 0.7024, 0.284, 0.5966, 0.7877, 0.5966, 0.7877, 0.5851, 0.284, 0.5851, 0.7877, 0.5966, 0.7877, 0.7139, 0.7877, 0.7024, 0.7877, 0.5851, 0.7877, 0.7024, 0.284, 0.7024, 0.284, 0.5851, 0.7877, 0.5851, 0.7877, 0.5966, 0.284, 0.5966, 0.284, 0.7139, 0.7877, 0.7139, 0.7877, 0.5673, 0.284, 0.5673, 0.284, 0.5558, 0.7877, 0.5558, 0.284, 0.5673, 0.284, 0.4501, 0.284, 0.4385, 0.284, 0.5558, 0.284, 0.4501, 0.7877, 0.4501, 0.7877, 0.4385, 0.284, 0.4385, 0.7877, 0.4501, 0.7877, 0.5673, 0.7877, 0.5558, 0.7877, 0.4385, 0.7877, 0.5558, 0.284, 0.5558, 0.284, 0.4385, 0.7877, 0.4385, 0.7877, 0.4501, 0.284, 0.4501, 0.284, 0.5673, 0.7877, 0.5673, 0.7877, 0.4207, 0.284, 0.4207, 0.284, 0.4092, 0.7877, 0.4092, 0.284, 0.4207, 0.284, 0.3035, 0.284, 0.2919, 0.284, 0.4092, 0.284, 0.3035, 0.7877, 0.3035, 0.7877, 0.2919, 0.284, 0.2919, 0.7877, 0.3035, 0.7877, 0.4207, 0.7877, 0.4092, 0.7877, 0.2919, 0.7877, 0.4092, 0.284, 0.4092, 0.284, 0.2919, 0.7877, 0.2919, 0.7877, 0.3035, 0.284, 0.3035, 0.284, 0.4207, 0.7877, 0.4207, 0.7877, 0.2741, 0.284, 0.2741, 0.284, 0.2626, 0.7877, 0.2626, 0.284, 0.2741, 0.284, 0.1569, 0.284, 0.1453, 0.284, 0.2626, 0.284, 0.1569, 0.7877, 0.1569, 0.7877, 0.1453, 0.284, 0.1453, 0.7877, 0.1569, 0.7877, 0.2741, 0.7877, 0.2626, 0.7877, 0.1453, 0.7877, 0.2626, 0.284, 0.2626, 0.284, 0.1453, 0.7877, 0.1453, 0.7877, 0.1569, 0.284, 0.1569, 0.284, 0.2741, 0.7877, 0.2741, 0.7877, 0.1276, 0.284, 0.1276, 0.284, 0.116, 0.7877, 0.116, 0.284, 0.1276, 0.284, 0.01029, 0.284, -0.001271, 0.284, 0.116, 0.284, 0.01029, 0.7877, 0.01029, 0.7877, -0.001271, 0.284, -0.001271, 0.7877, 0.01029, 0.7877, 0.1276, 0.7877, 0.116, 0.7877, -0.001271, 0.7877, 0.116, 0.284, 0.116, 0.284, -0.001271, 0.7877, -0.001271, 0.7877, 0.01029, 0.284, 0.01029, 0.284, 0.1276, 0.7877, 0.1276, 0.7877, -0.01903, 0.284, -0.01903, 0.284, -0.03059, 0.7877, -0.03059, 0.284, -0.01903, 0.284, -0.1363, 0.284, -0.1479, 0.284, -0.03059, 0.284, -0.1363, 0.7877, -0.1363, 0.7877, -0.1479, 0.284, -0.1479, 0.7877, -0.1363, 0.7877, -0.01903, 0.7877, -0.03059, 0.7877, -0.1479, 0.7877, -0.03059, 0.284, -0.03059, 0.284, -0.1479, 0.7877, -0.1479, 0.7877, -0.1363, 0.284, -0.1363, 0.284, -0.01903, 0.7877, -0.01903, 0.0, 0.0, 0.0, 0.0, 0.0, 0.0, 0.0, 0.0, 0.0, 0.0, 0.0, 0.0, 0.0, 0.0, 0.0, 0.0, 0.0, 0.0, 0.0, 0.0, 0.0, 0.0, 0.0, 0.0, 0.0, 0.0, 0.0, 0.0, 0.0, 0.0, 0.0, 0.0, 0.0, 0.0, 0.0, 0.0, 0.0, 0.0, 0.0, 0.0, 0.0, 0.0, 0.0, 0.0, 0.0, 0.0, 0.0, 0.0, 0.0, 0.0, 0.0, 0.0, 0.0, 0.0, 0.0, 0.0, 0.0, 0.0, 0.0, 0.0, 0.0, 0.0, 0.0, 0.0, 0.0, 0.0, 0.0, 0.0, 0.0, 0.0, 0.0, 0.0, 0.0, 0.0, 0.0, 0.0, 0.0, 0.0, 0.0, 0.0, 0.0, 0.0, 0.0, 0.0, 0.0, 0.0, 0.0, 0.0, 0.0, 0.0, 0.0, 0.0, 0.0, 0.0, 0.0, 0.0, 0.7551, 0.000803, 0.3167, 0.000803, 0.3167, 0.000803, 0.7551, 0.000803, 0.3167, 0.000803, 0.3167, 0.1287, 0.3167, 0.1287, 0.3167, 0.000803, 0.3167, 0.1287, 0.7551, 0.1287, 0.7551, 0.1287, 0.3167, 0.1287, 0.7551, 0.1287, 0.7551, 0.000803, 0.7551, 0.000803, 0.7551, 0.1287, 0.7551, 0.000803, 0.3167, 0.000803, 0.3167, 0.1287, 0.7551, 0.1287, 0.7551, 0.1287, 0.3167, 0.1287, 0.3167, 0.000803, 0.7551, 0.000803, 0.7551, 0.0009657, 0.3167, 0.0009657, 0.3167, 0.0009657, 0.7551, 0.0009657, 0.3167, 0.0009657, 0.3167, 0.1289, 0.3167, 0.1289, 0.3167, 0.0009657, 0.3167, 0.1289, 0.7551, 0.1289, 0.7551, 0.1289, 0.3167, 0.1289, 0.7551, 0.1289, 0.7551, 0.0009657, 0.7551, 0.0009657, 0.7551, 0.1289, 0.7551, 0.0009657, 0.3167, 0.0009657, 0.3167, 0.1289, 0.7551, 0.1289, 0.7551, 0.1289, 0.3167, 0.1289, 0.3167, 0.0009657, 0.7551, 0.0009657, 0.7551, 0.001128, 0.3167, 0.001128, 0.3167, 0.001128, 0.7551, 0.001128, 0.3167, 0.001128, 0.3167, 0.129, 0.3167, 0.129, 0.3167, 0.001128, 0.3167, 0.129, 0.7551, 0.129, 0.7551, 0.129, 0.3167, 0.129, 0.7551, 0.129, 0.7551, 0.001128, 0.7551, 0.001128, 0.7551, 0.129, 0.7551, 0.001128, 0.3167, 0.001128, 0.3167, 0.129, 0.7551, 0.129, 0.7551, 0.129, 0.3167, 0.129, 0.3167, 0.001128, 0.7551, 0.001128, 0.7551, 0.00129, 0.3167, 0.00129, 0.3167, 0.00129, 0.7551, 0.00129, 0.3167, 0.00129, 0.3167, 0.1292, 0.3167, 0.1292, 0.3167, 0.00129, 0.3167, 0.1292, 0.7551, 0.1292, 0.7551, 0.1292, 0.3167, 0.1292, 0.7551, 0.1292, 0.7551, 0.00129, 0.7551, 0.00129, 0.7551, 0.1292, 0.7551, 0.00129, 0.3167, 0.00129, 0.3167, 0.1292, 0.7551, 0.1292, 0.7551, 0.1292, 0.3167, 0.1292, 0.3167, 0.00129, 0.7551, 0.00129, 0.7551, 0.001453, 0.3167, 0.001453, 0.3167, 0.001453, 0.7551, 0.001453, 0.3167, 0.001453, 0.3167, 0.1294, 0.3167, 0.1294, 0.3167, 0.001453, 0.3167, 0.1294, 0.7551, 0.1294, 0.7551, 0.1294, 0.3167, 0.1294, 0.7551, 0.1294, 0.7551, 0.001453, 0.7551, 0.001453, 0.7551, 0.1294, 0.7551, 0.001453, 0.3167, 0.001453, 0.3167, 0.1294, 0.7551, 0.1294, 0.7551, 0.1294, 0.3167, 0.1294, 0.3167, 0.001453, 0.7551, 0.001453, 0.7551, 0.001616, 0.3167, 0.001616, 0.3167, 0.001616, 0.7551, 0.001616, 0.3167, 0.001616, 0.3167, 0.1295, 0.3167, 0.1295, 0.3167, 0.001616, 0.3167, 0.1295, 0.7551, 0.1295, 0.7551, 0.1295, 0.3167, 0.1295, 0.7551, 0.1295, 0.7551, 0.001616, 0.7551, 0.001616, 0.7551, 0.1295, 0.7551, 0.001616, 0.3167, 0.001616, 0.3167, 0.1295, 0.7551, 0.1295, 0.7551, 0.1295, 0.3167, 0.1295, 0.3167, 0.001616, 0.7551, 0.001616, 0.7551, 0.000869, 0.3167, 0.000869, 0.3167, 0.000869, 0.7551, 0.000869, 0.3167, 0.000869, 0.3167, 0.1288, 0.3167, 0.1288, 0.3167, 0.000869, 0.3167, 0.1288, 0.7551, 0.1288, 0.7551, 0.1288, 0.3167, 0.1288, 0.7551, 0.1288, 0.7551, 0.000869, 0.7551, 0.000869, 0.7551, 0.1288, 0.7551, 0.000869, 0.3167, 0.000869, 0.3167, 0.1288, 0.7551, 0.1288, 0.7551, 0.1288, 0.3167, 0.1288, 0.3167, 0.000869, 0.7551, 0.000869, 0.7551, 0.0001219, 0.3167, 0.0001219, 0.3167, 0.0001219, 0.7551, 0.0001219, 0.3167, 0.0001219, 0.3167, 0.128, 0.3167, 0.128, 0.3167, 0.0001219, 0.3167, 0.128, 0.7551, 0.128, 0.7551, 0.128, 0.3167, 0.128, 0.7551, 0.128, 0.7551, 0.0001219, 0.7551, 0.0001219, 0.7551, 0.128, 0.7551, 0.0001219, 0.3167, 0.0001219, 0.3167, 0.128, 0.7551, 0.128, 0.7551, 0.128, 0.3167, 0.128, 0.3167, 0.0001219, 0.7551, 0.0001219, 0.7551, 0.0018, 0.3167, 0.0018, 0.3167, 0.0018, 0.7551, 0.0018, 0.3167, 0.0018, 0.3167, 0.1297, 0.3167, 0.1297, 0.3167, 0.0018, 0.3167, 0.1297, 0.7551, 0.1297, 0.7551, 0.1297, 0.3167, 0.1297, 0.7551, 0.1297, 0.7551, 0.0018, 0.7551, 0.0018, 0.7551, 0.1297, 0.7551, 0.0018, 0.3167, 0.0018, 0.3167, 0.1297, 0.7551, 0.1297, 0.7551, 0.1297, 0.3167, 0.1297, 0.3167, 0.0018, 0.7551, 0.0018, 0.7551, 0.002265, 0.3167, 0.002265, 0.3167, 0.002265, 0.7551, 0.002265, 0.3167, 0.002265, 0.3167, 0.1302, 0.3167, 0.1302, 0.3167, 0.002265, 0.3167, 0.1302, 0.7551, 0.1302, 0.7551, 0.1302, 0.3167, 0.1302, 0.7551, 0.1302, 0.7551, 0.002265, 0.7551, 0.002265, 0.7551, 0.1302, 0.7551, 0.002265, 0.3167, 0.002265, 0.3167, 0.1302, 0.7551, 0.1302, 0.7551, 0.1302, 0.3167, 0.1302, 0.3167, 0.002265, 0.7551, 0.002265, 0.7551, 0.00152, 0.3167, 0.00152, 0.3167, 0.00152, 0.7551, 0.00152, 0.3167, 0.00152, 0.3167, 0.1294, 0.3167, 0.1294, 0.3167, 0.00152, 0.3167, 0.1294, 0.7551, 0.1294, 0.7551, 0.1294, 0.3167, 0.1294, 0.7551, 0.1294, 0.7551, 0.00152, 0.7551, 0.00152, 0.7551, 0.1294, 0.7551, 0.00152, 0.3167, 0.00152, 0.3167, 0.1294, 0.7551, 0.1294, 0.7551, 0.1294, 0.3167, 0.1294, 0.3167, 0.00152, 0.7551, 0.00152, 0.7551, 0.0007719, 0.3167, 0.0007719, 0.3167, 0.0007719, 0.7551, 0.0007719, 0.3167, 0.0007719, 0.3167, 0.1287, 0.3167, 0.1287, 0.3167, 0.0007719, 0.3167, 0.1287, 0.7551, 0.1287, 0.7551, 0.1287, 0.3167, 0.1287, 0.7551, 0.1287, 0.7551, 0.0007719, 0.7551, 0.0007719, 0.7551, 0.1287, 0.7551, 0.0007719, 0.3167, 0.0007719, 0.3167, 0.1287, 0.7551, 0.1287, 0.7551, 0.1287, 0.3167, 0.1287, 0.3167, 0.0007719, 0.7551, 0.0007719, 0.7551, 0.1454, 0.3167, 0.1454, 0.3167, 0.1454, 0.7551, 0.1454, 0.3167, 0.1454, 0.3167, 0.2734, 0.3167, 0.2734, 0.3167, 0.1454, 0.3167, 0.2734, 0.7551, 0.2734, 0.7551, 0.2734, 0.3167, 0.2734, 0.7551, 0.2734, 0.7551, 0.1454, 0.7551, 0.1454, 0.7551, 0.2734, 0.7551, 0.1454, 0.3167, 0.1454, 0.3167, 0.2734, 0.7551, 0.2734, 0.7551, 0.2734, 0.3167, 0.2734, 0.3167, 0.1454, 0.7551, 0.1454, 0.7551, 0.1471, 0.3167, 0.1471, 0.3167, 0.1471, 0.7551, 0.1471, 0.3167, 0.1471, 0.3167, 0.275, 0.3167, 0.275, 0.3167, 0.1471, 0.3167, 0.275, 0.7551, 0.275, 0.7551, 0.275, 0.3167, 0.275, 0.7551, 0.275, 0.7551, 0.1471, 0.7551, 0.1471, 0.7551, 0.275, 0.7551, 0.1471, 0.3167, 0.1471, 0.3167, 0.275, 0.7551, 0.275, 0.7551, 0.275, 0.3167, 0.275, 0.3167, 0.1471, 0.7551, 0.1471, 0.7551, 0.1443, 0.3167, 0.1443, 0.3167, 0.1443, 0.7551, 0.1443, 0.3167, 0.1443, 0.3167, 0.2722, 0.3167, 0.2722, 0.3167, 0.1443, 0.3167, 0.2722, 0.7551, 0.2722, 0.7551, 0.2722, 0.3167, 0.2722, 0.7551, 0.2722, 0.7551, 0.1443, 0.7551, 0.1443, 0.7551, 0.2722, 0.7551, 0.1443, 0.3167, 0.1443, 0.3167, 0.2722, 0.7551, 0.2722, 0.7551, 0.2722, 0.3167, 0.2722, 0.3167, 0.1443, 0.7551, 0.1443, 0.7551, 0.1459, 0.3167, 0.1459, 0.3167, 0.1459, 0.7551, 0.1459, 0.3167, 0.1459, 0.3167, 0.2738, 0.3167, 0.2738, 0.3167, 0.1459, 0.3167, 0.2738, 0.7551, 0.2738, 0.7551, 0.2738, 0.3167, 0.2738, 0.7551, 0.2738, 0.7551, 0.1459, 0.7551, 0.1459, 0.7551, 0.2738, 0.7551, 0.1459, 0.3167, 0.1459, 0.3167, 0.2738, 0.7551, 0.2738, 0.7551, 0.2738, 0.3167, 0.2738, 0.3167, 0.1459, 0.7551, 0.1459, 0.7551, 0.1464, 0.3167, 0.1464, 0.3167, 0.1464, 0.7551, 0.1464, 0.3167, 0.1464, 0.3167, 0.2743, 0.3167, 0.2743, 0.3167, 0.1464, 0.3167, 0.2743, 0.7551, 0.2743, 0.7551, 0.2743, 0.3167, 0.2743, 0.7551, 0.2743, 0.7551, 0.1464, 0.7551, 0.1464, 0.7551, 0.2743, 0.7551, 0.1464, 0.3167, 0.1464, 0.3167, 0.2743, 0.7551, 0.2743, 0.7551, 0.2743, 0.3167, 0.2743, 0.3167, 0.1464, 0.7551, 0.1464, 0.7551, 0.1457, 0.3167, 0.1457, 0.3167, 0.1457, 0.7551, 0.1457, 0.3167, 0.1457, 0.3167, 0.2736, 0.3167, 0.2736, 0.3167, 0.1457, 0.3167, 0.2736, 0.7551, 0.2736, 0.7551, 0.2736, 0.3167, 0.2736, 0.7551, 0.2736, 0.7551, 0.1457, 0.7551, 0.1457, 0.7551, 0.2736, 0.7551, 0.1457, 0.3167, 0.1457, 0.3167, 0.2736, 0.7551, 0.2736, 0.7551, 0.2736, 0.3167, 0.2736, 0.3167, 0.1457, 0.7551, 0.1457, 0.7551, 0.1449, 0.3167, 0.1449, 0.3167, 0.1449, 0.7551, 0.1449, 0.3167, 0.1449, 0.3167, 0.2728, 0.3167, 0.2728, 0.3167, 0.1449, 0.3167, 0.2728, 0.7551, 0.2728, 0.7551, 0.2728, 0.3167, 0.2728, 0.7551, 0.2728, 0.7551, 0.1449, 0.7551, 0.1449, 0.7551, 0.2728, 0.7551, 0.1449, 0.3167, 0.1449, 0.3167, 0.2728, 0.7551, 0.2728, 0.7551, 0.2728, 0.3167, 0.2728, 0.3167, 0.1449, 0.7551, 0.1449, 0.7551, 0.1454, 0.3167, 0.1454, 0.3167, 0.1454, 0.7551, 0.1454, 0.3167, 0.1454, 0.3167, 0.2733, 0.3167, 0.2733, 0.3167, 0.1454, 0.3167, 0.2733, 0.7551, 0.2733, 0.7551, 0.2733, 0.3167, 0.2733, 0.7551, 0.2733, 0.7551, 0.1454, 0.7551, 0.1454, 0.7551, 0.2733, 0.7551, 0.1454, 0.3167, 0.1454, 0.3167, 0.2733, 0.7551, 0.2733, 0.7551, 0.2733, 0.3167, 0.2733, 0.3167, 0.1454, 0.7551, 0.1454, 0.7551, 0.1446, 0.3167, 0.1446, 0.3167, 0.1446, 0.7551, 0.1446, 0.3167, 0.1446, 0.3167, 0.2725, 0.3167, 0.2725, 0.3167, 0.1446, 0.3167, 0.2725, 0.7551, 0.2725, 0.7551, 0.2725, 0.3167, 0.2725, 0.7551, 0.2725, 0.7551, 0.1446, 0.7551, 0.1446, 0.7551, 0.2725, 0.7551, 0.1446, 0.3167, 0.1446, 0.3167, 0.2725, 0.7551, 0.2725, 0.7551, 0.2725, 0.3167, 0.2725, 0.3167, 0.1446, 0.7551, 0.1446, 0.0, 0.0, 0.0, 0.0, 0.0, 0.0, 0.0, 0.0, 0.0, 0.0, 0.0, 0.0, 0.0, 0.0, 0.0, 0.0, 0.0, 0.0, 0.0, 0.0, 0.0, 0.0, 0.0, 0.0, 0.0, 0.0, 0.0, 0.0, 0.0, 0.0, 0.0, 0.0, 0.0, 0.0, 0.0, 0.0, 0.0, 0.0, 0.0, 0.0, 0.0, 0.0, 0.0, 0.0, 0.0, 0.0, 0.0, 0.0, 0.0, 0.0, 0.0, 0.0, 0.0, 0.0, 0.0, 0.0, 0.0, 0.0, 0.0, 0.0, 0.0, 0.0, 0.0, 0.0, 0.0, 0.0, 0.0, 0.0, 0.0, 0.0, 0.0, 0.0, 0.0, 0.0, 0.0, 0.0, 0.0, 0.0, 0.0, 0.0, 0.0, 0.0, 0.0, 0.0, 0.0, 0.0, 0.0, 0.0, 0.0, 0.0, 0.0, 0.0, 0.0, 0.0, 0.0, 0.0, 0.0, 0.0, 0.0, 0.0, 0.0, 0.0, 0.0, 0.0, 0.0, 0.0, 0.0, 0.0, 0.0, 0.0, 0.0, 0.0, 0.0, 0.0, 0.0, 0.0, 0.0, 0.0, 0.0, 0.0, 0.0, 0.0, 0.0, 0.0, 0.0, 0.0, 0.0, 0.0, 0.0, 0.0, 0.0, 0.0, 0.0, 0.0, 0.0, 0.0, 0.0, 0.0, 0.0, 0.0, 0.0, 0.0, 0.0, 0.0, 0.0, 0.0, 0.0, 0.0, 0.0, 0.0, 0.0, 0.0, 0.0, 0.0, 0.0, 0.0, 0.0, 0.0, 0.0, 0.0, 0.0, 0.0, 0.0, 0.0, 0.0, 0.0, 0.0, 0.0, 0.0, 0.0, 0.0, 0.0, 0.0, 0.0, 0.0, 0.0, 0.0, 0.0, 0.0, 0.0, 0.0, 0.0, 0.0, 0.0, 0.0, 0.0, 0.0, 0.0, 0.0, 0.0, 0.0, 0.0, 0.0, 0.0, 0.0, 0.0, 0.0, 0.0, 0.0, 0.0, 0.0, 0.0, 0.0, 0.0, 0.0, 0.0, 0.0, 0.0, 0.0, 0.0, 0.0, 0.0, 0.0, 0.0, 0.0, 0.0, 0.0, 0.0, 0.0, 0.0, 0.0, 0.0, 0.0, 0.0, 0.0, 0.0, 0.0, 0.0, 0.0, 0.0, 0.0, 0.0, 0.0, 0.0, 0.0, 0.0, 0.0, 0.0, 0.0, 0.0, 0.0, 0.0, 0.0, 0.0, 0.0, 0.0, 0.0, 0.0, 0.0, 0.0, 0.0, 0.0, 0.0, 0.0, 0.0, 0.0, 0.0, 0.0, 0.0, 0.0, 0.0, 0.0, 0.0, 0.0, 0.0, 0.0, 0.0, 0.0, 0.0, 0.0, 0.0, 0.0, 0.0, 0.0, 0.0, 0.0, 0.0, 0.0, 0.0, 0.0, 0.0, 0.0, 0.0, 0.0, 0.0, 0.0, 0.0, 0.0, 0.0, 0.0, 0.0, 0.0, 0.0, 0.0, 0.0, 0.0, 0.0, 0.0, 0.0, 0.0, 0.0, 0.0, 0.0, 0.0, 0.0, 0.0, 0.0, 0.0, 0.0, 0.0, 0.0, 0.0, 0.0, 0.0, 0.0, 0.0, 0.0, 0.0, 0.0, 0.0, 0.0, 0.0, 0.0, 0.0, 0.0, 0.0, 0.0, 0.0, 0.0, 0.0, 0.0, 0.0, 0.0, 0.0, 0.0, 0.0, 0.0, 0.0, 0.0, 0.0, 0.0, 0.0, 0.0, 0.0, 0.0, 0.0, 0.0, 0.0, 0.0, 0.0, 0.0, 0.0, 0.0, 0.0, 0.0, 0.0, 0.0, 0.0, 0.0, 0.0, 0.0, 0.0, 0.0, 0.0, 0.0, 0.0, 0.0, 0.0, 0.0, 0.0, 0.0, 0.0, 0.0, 0.0, 0.0, 0.0, 0.0, 0.0, 0.0, 0.0, 0.0, 0.0, 0.0, 0.0, 0.0, 0.0, 0.0, 0.0, 0.0, 0.0, 0.0, 0.0, 0.0, 0.0, 0.0, 0.0, 0.0, 0.0, 0.0, 0.0, 0.0, 0.0, 0.0, 0.0, 0.0, 0.0, 0.0, 0.0, 0.0, 0.0, 0.0, 0.0, 0.0, 0.0, 0.0, 0.0, 0.0, 0.0, 0.0, 0.0, 0.0, 0.0, 0.0, 0.0, 0.0, 0.0, 0.0, 0.0, 0.0, 0.0, 0.0, 0.0, 0.0, 0.0, 0.0, 0.0, 0.0, 0.0, 0.0, 0.0, 0.0, 0.0, 0.0, 0.0, 0.0, 0.0, 0.0, 0.0, 0.0, 0.0, 0.0, 0.0, 0.0, 0.0, 0.0, 0.0, 0.0, 0.0, 0.0, 0.0, 0.0, 0.0, 0.0, 0.0, 0.0, 0.0, 0.0, 0.0, 0.0, 0.0, 0.0, 0.0, 0.0, 0.0, 0.0, 0.0, 0.0, 0.0, 0.0, 0.0, 0.0, 0.0, 0.0, 0.0, 0.0, 0.0, 0.0, 0.0, 0.0, 0.0, 0.0, 0.0, 0.0, 0.0, 0.0, 0.0, 0.0, 0.0, 0.0, 0.0, 0.0, 0.0, 0.0, 0.0, 0.0, 0.0, 0.0, 0.0, 0.0, 0.0, 0.0, 0.0, 0.0, 0.0, 0.0, 0.0, 0.0, 0.0, 0.0, 0.0, 0.0, 0.0, 0.0, 0.0, 0.0, 0.0, 0.0, 0.0, 0.0, 0.0, 0.0, 0.0, 0.0, 0.0, 0.0, 0.0, 0.0, 0.0, 0.0, 0.0, 0.0, 0.0, 0.0, 0.0, 0.0, 0.0, 0.0, 0.0, 0.0, 0.0, 0.0, 0.0, 0.0, 0.0, 0.0, 0.0, 0.0, 0.0, 0.0, 0.0, 0.0, 0.0, 0.0, 0.0, 0.0, 0.0, 0.0, 0.0, 0.0, 0.0, 0.0, 0.0, 0.0, 0.0, 0.0, 0.0, 0.0, 0.0, 0.0, 0.0, 0.0, 0.0, 0.0, 0.0, 0.0, 0.0, 0.0, 0.0, 0.0, 0.0, 0.0, 0.0, 0.0, 0.0, 0.0, 0.0, 0.0, 0.0, 0.0, 0.0, 0.0, 0.0, 0.0, 0.0, 0.0, 0.0, 0.0, 0.0, 0.0, 0.0, 0.0, 0.0, 0.0, 0.0, 0.0, 0.0, 0.0, 0.0, 0.0, 0.0, 0.0, 0.0, 0.0, 0.0, 0.0, 0.0, 0.0, 0.0, 0.0, 0.0, 0.0, 0.0, 0.0, 0.0, 0.0, 0.0, 0.0, 0.0, 0.0, 0.0, 0.0, 0.0, 0.0, 0.0, 0.0, 0.0, 0.0, 0.0, 0.0, 0.0, 0.0, 0.0, 0.0, 0.0, 0.0, 0.0, 0.0, 0.0, 0.0, 0.0, 0.0, 0.0, 0.0, 0.0, 0.0, 0.0, 0.0, 0.0, 0.0, 0.0, 0.0, 0.0, 0.0, 0.0, 0.0, 0.0, 0.0, 0.0, 0.0, 0.0, 0.0, 0.0, 0.0, 0.0, 0.0, 0.0, 0.0, 0.0, 0.0, 0.0, 0.0, 0.0, 0.0, 0.0, 0.0, 0.0, 0.0, 0.0, 0.0, 0.0, 0.0, 0.0, 0.0, 0.0, 0.0, 0.0, 0.0, 0.0, 0.0, 0.0, 0.0, 0.0, 0.0, 0.0, 0.0, 0.0, 0.0, 0.0, 0.0, 0.0, 0.0, 0.0, 0.0, 0.0, 0.0, 0.0, 0.0, 0.0, 0.0, 0.0, 0.0, 0.0, 0.0, 0.0, 0.0, 0.0, 0.0, 0.0, 0.0, 0.0, 0.0, 0.0, 0.0, 0.0, 0.0, 0.0, 0.0, 0.0, 0.0, 0.0, 0.0, 0.0, 0.0, 0.0, 0.0, 0.0, 0.0, 0.0, 0.0, 0.0, 0.0, 0.0, 0.0, 0.0, 0.0, 0.0, 0.0, 0.0, 0.0, 0.0, 0.0, 0.0, 0.0, 0.0, 0.0, 0.0, 0.0, 0.0, 0.0, 0.0, 0.0, 0.0, 0.0, 0.0, 0.0, 0.0, 0.0, 0.0, 0.0, 0.0, 0.0, 0.0, 0.0, 0.0, 0.0, 0.0, 0.0, 0.0, 0.0, 0.0])
me_circle.materials.append(mat_chrome)
me_circle.materials.append(mat_wood)
me_circle.use_remesh_preserve_volume = False
me_circle.use_remesh_preserve_attributes = False
me_circle.use_mirror_vertex_groups = False
me_circle.update()

# ---- objects
ob_light = bpy.data.objects.new('Light', me_plane_001)
ob_plane = bpy.data.objects.new('Plane', me_plane)
ob_chair = bpy.data.objects.new('Chair', me_circle)
ob_camera = bpy.data.objects.new('Camera', cam_camera)

# ---- transforms, parenting, visibility, modifiers, constraints
ob_light.location = (0.0, 0.0, 6.218)
ob_light.scale = (3.385, 3.385, 3.385)
ob_light.hide_viewport = True
ob_light.lineart.crease_threshold = 0.0
ob_plane.location = (0.0, 0.0, 0.0)
ob_plane.scale = (5.953, 5.953, 5.953)
ob_plane.hide_viewport = True
ob_plane.lineart.crease_threshold = 0.0
ob_chair.location = (0.0, 0.0, 0.0)
ob_chair.rotation_euler = (1.571, -0.0, 3.142)
ob_chair.scale = (1.0, 1.0, 1.0)
ob_chair.lineart.crease_threshold = 0.0
ob_camera.location = (3.672, -3.052, 2.427)
ob_camera.rotation_euler = (1.109, 0.01082, 0.8149)
ob_camera.lock_rotations_4d = False
ob_camera.empty_display_type = 'ARROWS'
ob_camera.color = (0.0, 0.0, 0.0, 0.0)
ob_camera.display_type = 'WIRE'
ob_camera.lineart.crease_threshold = 0.0

# ---- collection membership
col_collection_1.objects.link(ob_light)
col_collection_1.objects.link(ob_plane)
col_collection_1.objects.link(ob_chair)
col_collection_1.objects.link(ob_camera)

# ---- scene / render settings (as saved in the file)
scene.camera = ob_camera
scene.frame_start = 1; scene.frame_end = 250; scene.frame_set(1)
scene.render.engine = 'CYCLES'
scene.render.image_settings.color_mode = 'RGB'
scene.render.image_settings.compression = 90
scene.render.resolution_percentage = 50
scene.render.dither_intensity = 0.0
scene.render.bake_margin = 2
scene.render.bake_bias = 0.0
scene.cycles.use_denoising = False
scene.cycles.samples = 500
scene.cycles.sampling_pattern = 'TABULATED_SOBOL'
scene.cycles.light_sampling_threshold = 0.0
scene.cycles.use_adaptive_sampling = False
scene.cycles.use_light_tree = False
scene.cycles.blur_glossy = 0.0
scene.cycles.volume_bounces = 1
scene.cycles.pixel_filter_type = 'GAUSSIAN'
scene.cycles.sample_clamp_indirect = 0.0
scene.view_settings.view_transform = 'Raw'
bpy.context.view_layer.update()
